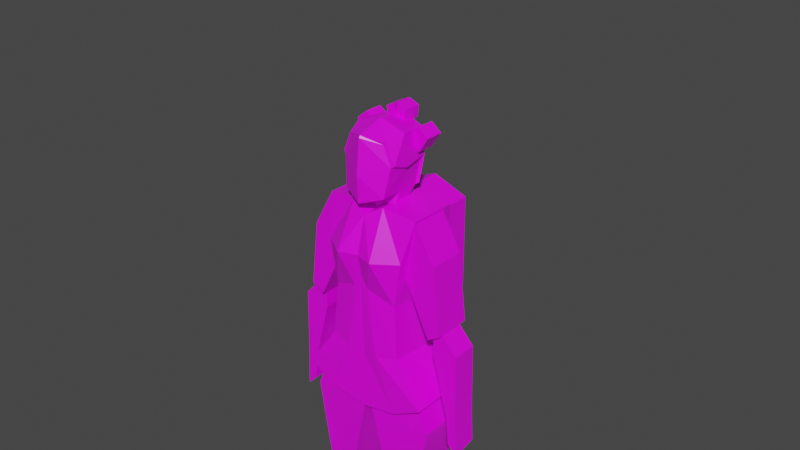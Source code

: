 # Source: gofuckv3.blend  (saved by Blender 2.90.8; exported with 4.5.12 LTS)
import bpy
from mathutils import Matrix  # noqa: F401  (used for matrix-valued properties, if any)

bpy.ops.wm.read_factory_settings(use_empty=True)
scene = bpy.context.scene
scene.name = 'Scene'

# ---- collections
col_collection = bpy.data.collections.new('Collection'); scene.collection.children.link(col_collection)

# ---- images (referenced by path relative to the original .blend; pixels are not part of the script)
import os
ASSET_DIR = os.environ.get("B2B_ASSET_DIR", "")  # directory of the original .blend (textures are referenced by path, not embedded)
HERE = os.path.dirname(os.path.abspath(__file__))  # packed textures are extracted next to this script under _unpacked/

def load_image(name, relpath, width, height, colorspace="sRGB"):
    """Load a texture the original file referenced (path relative to the .blend, or extracted next to this script)."""
    p = next((c for c in (os.path.join(HERE, relpath), os.path.join(ASSET_DIR, relpath)) if relpath and os.path.exists(c)), "")
    if p:
        img = bpy.data.images.load(p, check_existing=True)
        img.name = name
    else:  # same state as the original file: an image datablock whose file is absent (Cycles renders it pink)
        img = bpy.data.images.new(name, width, height)
        img.source = "FILE"
        img.filepath = "//" + (relpath or name)
    img.colorspace_settings.name = colorspace
    return img
img_fuckchan2_png = load_image('fuckchan2.png', 'fuckchan2.png', 1024, 1024, 'sRGB')

# ---- materials (node trees are filled in below, after node groups)
mat_skin = bpy.data.materials.new('skin')
mat_skin.alpha_threshold = 0.0
mat_skin.use_transparent_shadow = False
mat_skin.line_color = (0.0, 0.0, 0.0, 1.0)

# ---- material node trees
mat_skin.use_nodes = True; mat_skin.node_tree.nodes.clear()
_N = mat_skin.node_tree.nodes; _L = mat_skin.node_tree.links
n0 = _N.new('ShaderNodeOutputMaterial'); n0.name = 'Material Output'; n0.location = (300, 300)
n1 = _N.new('ShaderNodeBsdfPrincipled'); n1.name = 'Principled BSDF'; n1.location = (10, 300)
n1.distribution = 'GGX'
n1.subsurface_method = 'BURLEY'
n1.inputs[2].default_value = 0.4
n1.inputs[3].default_value = 1.45
n1.inputs[27].default_value = (0.0, 0.0, 0.0, 1.0)
n1.inputs[28].default_value = 1.0
n2 = _N.new('ShaderNodeTexImage'); n2.name = 'Image Texture'; n2.location = (-280, 280)
n2.image = img_fuckchan2_png
_L.new(n1.outputs[0], n0.inputs[0])
_L.new(n2.outputs[0], n1.inputs[0])
n0.is_active_output = True

# ---- world
world_world = bpy.data.worlds.new('World'); scene.world = world_world
world_world.use_nodes = True; world_world.node_tree.nodes.clear()
_N = world_world.node_tree.nodes; _L = world_world.node_tree.links
n0 = _N.new('ShaderNodeOutputWorld'); n0.name = 'World Output'; n0.location = (300, 300)
n1 = _N.new('ShaderNodeBackground'); n1.name = 'Background'; n1.location = (10, 300)
n1.inputs[0].default_value = (0.05088, 0.05088, 0.05088, 1.0)
_L.new(n1.outputs[0], n0.inputs[0])
n0.is_active_output = True
world_world.color = (0.05088, 0.05088, 0.05088)
world_world.use_sun_shadow = False
world_world.sun_shadow_jitter_overblur = 0.0

# ---- meshes
me_cube = bpy.data.meshes.new('Cube')
me_cube.from_pydata([(0.6527, 0.3939, 5.923), (0.8987, 0.5548, 3.507), (0.6527, -0.2527, 5.931), (0.8987, -0.4733, 3.507), (0.4534, -0.3976, 4.796), (0.4534, 0.4239, 4.657), (0.5505, -0.4013, 5.396), (0.5637, 0.4386, 5.403), (0.1011, -0.4733, 4.942), (0.493, -0.4733, 3.292), (0.1842, 0.3939, 6.0), (0.2947, 0.56, 3.478), (0.2219, -0.3185, 6.008), (0.1011, 0.4239, 4.831), (0.2488, -0.6098, 5.395), (0.2488, 0.4817, 5.395), (0.5147, 0.4825, 4.003), (0.5147, -0.4181, 4.074), (0.2453, 0.5213, 3.94), (0.2209, -0.4733, 4.023), (1.021, -0.2557, 4.527), (0.6611, -0.2557, 5.895), (1.021, 0.2552, 4.527), (0.6611, 0.2552, 5.895), (0.8548, -0.2557, 4.428), (0.4321, -0.2557, 5.819), (0.8548, 0.2552, 4.428), (0.4321, 0.2552, 5.819), (0.9175, -0.2557, 5.425), (0.9175, 0.2552, 5.425), (0.4834, 0.2552, 5.19), (0.4834, -0.2557, 5.19), (1.229, -0.1703, 3.363), (0.96, -0.1703, 4.561), (1.229, 0.1698, 3.363), (0.96, 0.1698, 4.561), (1.088, -0.1703, 3.341), (0.8782, -0.1703, 4.51), (1.088, 0.1698, 3.341), (0.8782, 0.1698, 4.51), (1.213, -0.1703, 4.278), (1.213, 0.1698, 4.278), (0.8712, 0.1698, 4.183), (0.8712, -0.1703, 4.183), (0.6786, -0.3282, 1.734), (0.6541, -0.3142, 3.694), (0.6773, 0.2864, 1.73), (0.6526, 0.3674, 3.689), (0.3915, -0.3292, 1.676), (0.2815, -0.315, 3.693), (0.3902, 0.2853, 1.672), (0.28, 0.3666, 3.688), (0.9043, -0.3181, 3.075), (0.903, 0.2965, 3.07), (0.04315, 0.3611, 3.188), (0.04472, -0.3764, 3.193), (0.78, -0.2003, 0.682), (0.6516, -0.2346, 1.761), (0.78, 0.1923, 0.682), (0.6516, 0.2266, 1.761), (0.5505, -0.2003, 0.6852), (0.4391, -0.2346, 1.736), (0.5505, 0.1923, 0.6852), (0.4391, 0.2266, 1.736), (0.8237, -0.2697, 1.377), (0.8237, 0.2617, 1.377), (0.3721, 0.2617, 1.321), (0.3721, -0.2697, 1.321), (0.8726, 0.2474, 0.6548), (0.8726, -0.2554, 0.6548), (0.4572, 0.2474, 0.6607), (0.4572, -0.2554, 0.6607), (0.8639, 0.2474, 0.03849), (0.8639, -0.2554, 0.03849), (0.4484, 0.2474, 0.04439), (0.4484, -0.2554, 0.04439), (0.8683, -0.2554, 0.3466), (0.4528, -0.2554, 0.3525), (0.4528, 0.2474, 0.3525), (0.8683, 0.2474, 0.3466), (0.8639, -0.5896, 0.03849), (0.4484, -0.5896, 0.04439), (0.8683, -0.4929, 0.2235), (0.4528, -0.4929, 0.2294), (1.254, 0.1698, 2.899), (1.257, -0.1667, 2.829), (1.125, 0.1698, 2.958), (1.125, -0.1703, 2.958), (0.2787, 0.2037, 6.143), (0.186, 0.1089, 5.888), (0.2787, -0.06974, 6.157), (0.186, -0.1027, 5.888), (0.2834, -0.3817, 6.152), (0.2344, -0.321, 6.797), (0.3127, 0.2551, 6.5), (0.349, -0.1054, 6.465), (0.3421, -0.3182, 6.537), (0.3198, 0.2225, 6.168), (0.3428, -0.07638, 6.89), (0.3173, 0.2651, 6.872), (0.3538, 0.2739, 6.525), (0.2787, -0.3022, 6.817), (0.3901, -0.08657, 6.49), (0.3832, -0.2994, 6.563), (0.2279, 0.1065, 6.817), (0.3942, 0.1065, 6.921), (0.2279, 0.3529, 6.817), (0.3942, 0.3529, 6.921), (0.4019, 0.1065, 6.611), (0.5299, 0.1065, 6.809), (0.4019, 0.3529, 6.611), (0.5299, 0.3529, 6.809), (0.1397, 0.183, 7.037), (0.1397, 0.4295, 7.037), (0.126, 0.183, 6.89), (0.126, 0.4295, 6.89), (-0.00531, 0.183, 7.095), (-0.00531, 0.4295, 7.095), (0.002871, 0.4295, 6.888), (0.002871, 0.183, 6.888), (0.4716, 0.4169, 4.524), (0.4733, 0.4169, 5.761), (0.4716, 0.944, 4.524), (0.4733, 0.944, 5.761), (-0.6527, 0.3939, 5.923), (-0.8987, 0.5548, 3.507), (-0.6527, -0.2527, 5.931), (-0.8987, -0.4733, 3.507), (0.0, -0.4733, 5.116), (0.0, 0.4239, 5.005), (-0.4534, -0.3976, 4.796), (-0.4534, 0.4239, 4.657), (0.0, 0.5141, 3.216), (0.0, -0.3945, 5.883), (0.0, -0.4733, 3.211), (0.0, 0.3939, 5.907), (0.0, -0.5269, 5.394), (0.0, 0.4386, 5.439), (-0.5505, -0.4013, 5.396), (-0.5637, 0.4386, 5.403), (-0.1011, -0.4733, 4.942), (-0.493, -0.4733, 3.292), (-0.1842, 0.3939, 6.0), (-0.2947, 0.56, 3.478), (-0.2219, -0.3185, 6.008), (-0.1011, 0.4239, 4.831), (-0.2488, -0.6098, 5.395), (-0.2488, 0.4817, 5.395), (-0.5147, 0.4825, 4.003), (-0.5147, -0.4181, 4.074), (0.0, 0.5037, 3.885), (0.0, -0.4417, 4.001), (-0.2453, 0.5213, 3.94), (-0.2209, -0.4733, 4.023), (-1.021, -0.2557, 4.527), (-0.6611, -0.2557, 5.895), (-1.021, 0.2552, 4.527), (-0.6611, 0.2552, 5.895), (-0.8548, -0.2557, 4.428), (-0.4321, -0.2557, 5.819), (-0.8548, 0.2552, 4.428), (-0.4321, 0.2552, 5.819), (-0.9175, -0.2557, 5.425), (-0.9175, 0.2552, 5.425), (-0.4834, 0.2552, 5.19), (-0.4834, -0.2557, 5.19), (-1.229, -0.1703, 3.363), (-0.96, -0.1703, 4.561), (-1.229, 0.1698, 3.363), (-0.96, 0.1698, 4.561), (-1.088, -0.1703, 3.341), (-0.8782, -0.1703, 4.51), (-1.088, 0.1698, 3.341), (-0.8782, 0.1698, 4.51), (-1.213, -0.1703, 4.278), (-1.213, 0.1698, 4.278), (-0.8712, 0.1698, 4.183), (-0.8712, -0.1703, 4.183), (-0.6786, -0.3282, 1.734), (-0.6541, -0.3142, 3.694), (-0.6773, 0.2864, 1.73), (-0.6526, 0.3674, 3.689), (-0.3915, -0.3292, 1.676), (-0.2815, -0.315, 3.693), (-0.3902, 0.2853, 1.672), (-0.28, 0.3666, 3.688), (-0.9043, -0.3181, 3.075), (-0.903, 0.2965, 3.07), (-0.04315, 0.3611, 3.188), (-0.04472, -0.3764, 3.193), (-0.78, -0.2003, 0.682), (-0.6516, -0.2346, 1.761), (-0.78, 0.1923, 0.682), (-0.6516, 0.2266, 1.761), (-0.5505, -0.2003, 0.6852), (-0.4391, -0.2346, 1.736), (-0.5505, 0.1923, 0.6852), (-0.4391, 0.2266, 1.736), (-0.8237, -0.2697, 1.377), (-0.8237, 0.2617, 1.377), (-0.3721, 0.2617, 1.321), (-0.3721, -0.2697, 1.321), (-0.8726, 0.2474, 0.6548), (-0.8726, -0.2554, 0.6548), (-0.4572, 0.2474, 0.6607), (-0.4572, -0.2554, 0.6607), (-0.8639, 0.2474, 0.03849), (-0.8639, -0.2554, 0.03849), (-0.4484, 0.2474, 0.04439), (-0.4484, -0.2554, 0.04439), (-0.8683, -0.2554, 0.3466), (-0.4528, -0.2554, 0.3525), (-0.4528, 0.2474, 0.3525), (-0.8683, 0.2474, 0.3466), (-0.8639, -0.5896, 0.03849), (-0.4484, -0.5896, 0.04439), (-0.8683, -0.4929, 0.2235), (-0.4528, -0.4929, 0.2294), (-1.254, 0.1698, 2.899), (-1.257, -0.1667, 2.829), (-1.125, 0.1698, 2.958), (-1.125, -0.1703, 2.958), (-0.2787, 0.2037, 6.143), (-0.186, 0.1089, 5.888), (-0.2787, -0.06974, 6.157), (-0.186, -0.1027, 5.888), (0.0, 0.3799, 6.153), (0.0, 0.1889, 5.805), (0.0, -0.1759, 6.207), (0.0, -0.1889, 5.805), (0.0, -0.1113, 6.982), (0.0, 0.3427, 6.902), (0.0, -0.4976, 6.058), (-0.2834, -0.3817, 6.152), (0.0, -0.4663, 6.866), (-0.2344, -0.321, 6.797), (0.0, 0.4242, 6.525), (0.0, -0.1436, 6.594), (-0.3127, 0.2551, 6.5), (-0.349, -0.1054, 6.465), (0.0, -0.5151, 6.417), (-0.3421, -0.3182, 6.537), (-0.3198, 0.2225, 6.168), (0.0, 0.3987, 6.179), (-0.3428, -0.07638, 6.89), (-0.3173, 0.2651, 6.872), (0.0, -0.09248, 7.007), (0.0, 0.3615, 6.928), (0.0, 0.443, 6.55), (-0.3538, 0.2739, 6.525), (0.0, -0.4475, 6.892), (-0.2787, -0.3022, 6.817), (-0.3901, -0.08657, 6.49), (-0.3832, -0.2994, 6.563), (-0.2279, 0.1065, 6.817), (-0.3942, 0.1065, 6.921), (-0.2279, 0.3529, 6.817), (-0.3942, 0.3529, 6.921), (-0.4019, 0.1065, 6.611), (-0.5299, 0.1065, 6.809), (-0.4019, 0.3529, 6.611), (-0.5299, 0.3529, 6.809), (-0.1397, 0.183, 7.037), (-0.1397, 0.4295, 7.037), (-0.126, 0.183, 6.89), (-0.126, 0.4295, 6.89), (0.00531, 0.183, 7.095), (0.00531, 0.4295, 7.095), (-0.002871, 0.4295, 6.888), (-0.002871, 0.183, 6.888), (0.0, 0.4169, 4.513), (0.0, 0.4169, 5.939), (0.0, 0.944, 4.513), (0.0, 0.944, 5.939), (-0.4716, 0.4169, 4.524), (-0.4733, 0.4169, 5.761), (-0.4716, 0.944, 4.524), (-0.4733, 0.944, 5.761)], [], [(16, 5, 4, 17), (19, 8, 128, 151), (11, 1, 3, 9), (7, 0, 2, 6), (15, 10, 0, 7), (18, 13, 5, 16), (14, 12, 133, 136), (10, 135, 133, 12), (8, 14, 136, 128), (13, 15, 7, 5), (5, 7, 6, 4), (129, 137, 15, 13), (4, 6, 14, 8), (0, 10, 12, 2), (6, 2, 12, 14), (150, 129, 13, 18), (137, 135, 10, 15), (132, 11, 9, 134), (17, 4, 8, 19), (3, 17, 19, 9), (132, 150, 18, 11), (11, 18, 16, 1), (9, 19, 151, 134), (1, 16, 17, 3), (28, 21, 23, 29), (29, 23, 27, 30), (30, 27, 25, 31), (31, 25, 21, 28), (22, 26, 24, 20), (27, 23, 21, 25), (24, 31, 28, 20), (26, 30, 31, 24), (22, 29, 30, 26), (20, 28, 29, 22), (40, 33, 35, 41), (41, 35, 39, 42), (42, 39, 37, 43), (43, 37, 33, 40), (36, 32, 85, 87), (39, 35, 33, 37), (36, 43, 40, 32), (38, 42, 43, 36), (34, 41, 42, 38), (32, 40, 41, 34), (52, 45, 47, 53), (53, 47, 51, 54), (54, 51, 49, 55), (55, 49, 45, 52), (46, 50, 48, 44), (51, 47, 45, 49), (48, 55, 52, 44), (50, 54, 55, 48), (46, 53, 54, 50), (44, 52, 53, 46), (64, 57, 59, 65), (65, 59, 63, 66), (66, 63, 61, 67), (67, 61, 57, 64), (60, 56, 69, 71), (63, 59, 57, 61), (60, 67, 64, 56), (62, 66, 67, 60), (58, 65, 66, 62), (56, 64, 65, 58), (76, 73, 80, 82), (58, 62, 70, 68), (56, 58, 68, 69), (62, 60, 71, 70), (72, 74, 75, 73), (79, 78, 74, 72), (78, 77, 75, 74), (76, 79, 72, 73), (69, 68, 79, 76), (70, 71, 77, 78), (68, 70, 78, 79), (71, 69, 76, 77), (83, 82, 80, 81), (77, 76, 82, 83), (75, 77, 83, 81), (73, 75, 81, 80), (84, 86, 87, 85), (34, 38, 86, 84), (32, 34, 84, 85), (38, 36, 87, 86), (88, 89, 91, 90), (90, 91, 229, 228), (226, 227, 89, 88), (229, 91, 89, 227), (88, 94, 100, 97), (95, 90, 92, 96), (96, 93, 101, 103), (96, 240, 234, 93), (90, 228, 232, 92), (92, 232, 240, 96), (88, 90, 95, 94), (94, 95, 102, 100), (98, 246, 247, 99), (248, 100, 99, 247), (100, 102, 98, 99), (246, 98, 101, 250), (98, 102, 103, 101), (243, 97, 100, 248), (95, 96, 103, 102), (226, 88, 97, 243), (93, 234, 250, 101), (104, 105, 107, 106), (106, 107, 111, 110), (110, 111, 109, 108), (108, 109, 105, 104), (106, 110, 108, 104), (111, 107, 105, 109), (116, 112, 113, 117), (117, 113, 115, 118), (118, 115, 114, 119), (119, 114, 112, 116), (115, 113, 112, 114), (272, 273, 123, 122), (122, 123, 121, 120), (120, 121, 271, 270), (272, 122, 120, 270), (123, 273, 271, 121), (148, 149, 130, 131), (153, 151, 128, 140), (143, 141, 127, 125), (139, 138, 126, 124), (147, 139, 124, 142), (152, 148, 131, 145), (146, 136, 133, 144), (142, 144, 133, 135), (140, 128, 136, 146), (145, 131, 139, 147), (131, 130, 138, 139), (129, 145, 147, 137), (130, 140, 146, 138), (124, 126, 144, 142), (138, 146, 144, 126), (150, 152, 145, 129), (137, 147, 142, 135), (132, 134, 141, 143), (149, 153, 140, 130), (127, 141, 153, 149), (132, 143, 152, 150), (143, 125, 148, 152), (141, 134, 151, 153), (125, 127, 149, 148), (162, 163, 157, 155), (163, 164, 161, 157), (164, 165, 159, 161), (165, 162, 155, 159), (156, 154, 158, 160), (161, 159, 155, 157), (158, 154, 162, 165), (160, 158, 165, 164), (156, 160, 164, 163), (154, 156, 163, 162), (174, 175, 169, 167), (175, 176, 173, 169), (176, 177, 171, 173), (177, 174, 167, 171), (170, 221, 219, 166), (173, 171, 167, 169), (170, 166, 174, 177), (172, 170, 177, 176), (168, 172, 176, 175), (166, 168, 175, 174), (186, 187, 181, 179), (187, 188, 185, 181), (188, 189, 183, 185), (189, 186, 179, 183), (180, 178, 182, 184), (185, 183, 179, 181), (182, 178, 186, 189), (184, 182, 189, 188), (180, 184, 188, 187), (178, 180, 187, 186), (198, 199, 193, 191), (199, 200, 197, 193), (200, 201, 195, 197), (201, 198, 191, 195), (194, 205, 203, 190), (197, 195, 191, 193), (194, 190, 198, 201), (196, 194, 201, 200), (192, 196, 200, 199), (190, 192, 199, 198), (210, 216, 214, 207), (192, 202, 204, 196), (190, 203, 202, 192), (196, 204, 205, 194), (206, 207, 209, 208), (213, 206, 208, 212), (212, 208, 209, 211), (210, 207, 206, 213), (203, 210, 213, 202), (204, 212, 211, 205), (202, 213, 212, 204), (205, 211, 210, 203), (217, 215, 214, 216), (211, 217, 216, 210), (209, 215, 217, 211), (207, 214, 215, 209), (218, 219, 221, 220), (168, 218, 220, 172), (166, 219, 218, 168), (172, 220, 221, 170), (222, 224, 225, 223), (224, 228, 229, 225), (228, 226, 227, 229), (226, 222, 223, 227), (237, 230, 231, 236), (229, 227, 223, 225), (222, 242, 249, 238), (231, 247, 248, 236), (239, 241, 233, 224), (241, 253, 251, 235), (241, 235, 234, 240), (237, 240, 234, 230), (224, 233, 232, 228), (234, 250, 246, 230), (228, 232, 240, 237), (233, 241, 240, 232), (222, 238, 239, 224), (238, 249, 252, 239), (236, 248, 243, 226), (228, 237, 236, 226), (244, 245, 247, 246), (248, 247, 245, 249), (249, 245, 244, 252), (246, 250, 251, 244), (244, 251, 253, 252), (243, 248, 249, 242), (239, 252, 253, 241), (226, 243, 242, 222), (230, 246, 247, 231), (235, 251, 250, 234), (254, 256, 257, 255), (256, 260, 261, 257), (260, 258, 259, 261), (258, 254, 255, 259), (256, 254, 258, 260), (261, 259, 255, 257), (266, 267, 263, 262), (267, 268, 265, 263), (268, 269, 264, 265), (269, 266, 262, 264), (265, 264, 262, 263), (270, 272, 273, 271), (272, 276, 277, 273), (276, 274, 275, 277), (274, 270, 271, 275), (272, 270, 274, 276), (277, 275, 271, 273)])
_uv = me_cube.uv_layers.new(name='UVMap')
_uv.uv.foreach_set('vector', [0.3189, 0.3404, 0.3175, 0.381, 0.3378, 0.3841, 0.3363, 0.3509, 0.1786, 0.3569, 0.192, 0.4081, 0.1593, 0.4026, 0.1621, 0.3565, 0.9068, 0.6296, 0.9046, 0.6131, 0.8051, 0.7216, 0.8177, 0.7326, 0.3581, 0.3076, 0.3669, 0.3189, 0.3755, 0.3106, 0.3742, 0.3024, 0.2685, 0.4838, 0.2781, 0.4693, 0.2661, 0.4629, 0.2543, 0.4772, 0.1681, 0.3815, 0.1855, 0.359, 0.1733, 0.3585, 0.1618, 0.3755, 0.1674, 0.429, 0.1722, 0.455, 0.1605, 0.4545, 0.1556, 0.4297, 0.1793, 0.4305, 0.1792, 0.4337, 0.1909, 0.4319, 0.1882, 0.4291, 0.162, 0.405, 0.1674, 0.429, 0.1556, 0.4297, 0.1554, 0.4144, 0.179, 0.3857, 0.1832, 0.3683, 0.169, 0.3617, 0.1667, 0.3852, 0.3635, 0.3928, 0.3537, 0.4155, 0.3318, 0.4257, 0.3208, 0.3988, 0.2696, 0.498, 0.2759, 0.4861, 0.2685, 0.4838, 0.2642, 0.5012, 0.1846, 0.398, 0.1881, 0.4306, 0.1674, 0.429, 0.162, 0.405, 0.178, 0.4233, 0.1793, 0.4305, 0.1882, 0.4291, 0.1865, 0.4244, 0.1881, 0.4306, 0.1863, 0.4488, 0.1722, 0.455, 0.1674, 0.429, 0.1743, 0.3865, 0.1909, 0.3558, 0.1855, 0.359, 0.1681, 0.3815, 0.2759, 0.4861, 0.2824, 0.4733, 0.2781, 0.4693, 0.2685, 0.4838, 0.9219, 0.6336, 0.9068, 0.6296, 0.8177, 0.7326, 0.8418, 0.7615, 0.188, 0.3563, 0.1878, 0.4098, 0.1696, 0.4012, 0.1732, 0.3559, 0.2105, 0.278, 0.1977, 0.3534, 0.1828, 0.3555, 0.1915, 0.2655, 0.5125, 0.2595, 0.5196, 0.2747, 0.5253, 0.2739, 0.5226, 0.2619, 0.5226, 0.2619, 0.5253, 0.2739, 0.5316, 0.2736, 0.538, 0.2606, 0.192, 0.2662, 0.1828, 0.3555, 0.165, 0.3541, 0.168, 0.2708, 0.4928, 0.2582, 0.4915, 0.2784, 0.5243, 0.2831, 0.5239, 0.2582, 0.3673, 0.443, 0.3457, 0.4371, 0.3428, 0.3959, 0.3723, 0.3973, 0.2084, 0.4248, 0.2153, 0.3873, 0.1962, 0.3775, 0.197, 0.4188, 0.3452, 0.3748, 0.3679, 0.3773, 0.3645, 0.4382, 0.3454, 0.4282, 0.2118, 0.4143, 0.1993, 0.4311, 0.1965, 0.4031, 0.2148, 0.3942, 0.3204, 0.37, 0.335, 0.37, 0.335, 0.405, 0.3204, 0.405, 0.1701, 0.3597, 0.1871, 0.3625, 0.1817, 0.3945, 0.1647, 0.3917, 0.2145, 0.3884, 0.2124, 0.4074, 0.1946, 0.406, 0.1969, 0.3775, 0.3674, 0.4128, 0.3426, 0.4141, 0.3443, 0.3705, 0.3676, 0.3717, 0.2117, 0.3808, 0.2107, 0.4173, 0.2004, 0.4186, 0.1929, 0.3774, 0.3439, 0.372, 0.3697, 0.3746, 0.3699, 0.4074, 0.3408, 0.4087, 0.3618, 0.3596, 0.3543, 0.3422, 0.3417, 0.3401, 0.3452, 0.3616, 0.2208, 0.3501, 0.2181, 0.34, 0.2091, 0.345, 0.2093, 0.3563, 0.3608, 0.3571, 0.3549, 0.3382, 0.3458, 0.3368, 0.3469, 0.3594, 0.3467, 0.3654, 0.3464, 0.3463, 0.3567, 0.346, 0.3599, 0.3581, 0.2309, 0.3244, 0.2178, 0.3183, 0.2275, 0.2963, 0.2447, 0.2902, 0.5642, 1.501, 0.5642, 1.488, 0.6105, 1.488, 0.6105, 1.501, 0.2175, 0.3626, 0.2255, 0.3306, 0.2187, 0.3247, 0.2037, 0.3571, 0.2053, 0.3609, 0.2127, 0.3306, 0.2228, 0.3318, 0.2182, 0.3601, 0.217, 0.3587, 0.2203, 0.3392, 0.2085, 0.3423, 0.2045, 0.3567, 0.2049, 0.3595, 0.2168, 0.3301, 0.224, 0.335, 0.2154, 0.3629, 0.1792, 0.2576, 0.1727, 0.2642, 0.2015, 0.2626, 0.1964, 0.2544, 0.199, 0.2553, 0.2015, 0.2626, 0.1715, 0.2647, 0.1729, 0.2574, 0.1779, 0.2558, 0.1719, 0.2648, 0.204, 0.264, 0.2034, 0.2549, 0.1974, 0.2539, 0.2059, 0.2642, 0.1731, 0.2647, 0.1704, 0.2587, 0.6102, 1.488, 0.5642, 1.488, 0.5642, 1.391, 0.6102, 1.391, 0.3683, 0.7463, 0.3622, 0.7658, 0.3512, 0.9814, 0.3541, 0.8403, 0.1732, 0.1905, 0.1705, 0.255, 0.2058, 0.2544, 0.189, 0.1913, 0.3638, 0.1838, 0.3639, 0.2433, 0.3312, 0.2367, 0.3482, 0.1881, 0.1865, 0.1595, 0.2014, 0.2608, 0.1737, 0.2621, 0.1764, 0.1935, 0.3471, 0.1926, 0.3299, 0.2441, 0.3641, 0.2435, 0.3635, 0.1958, 0.352, 0.1752, 0.3603, 0.1485, 0.3727, 0.152, 0.3681, 0.1784, 0.169, 0.1561, 0.1755, 0.1832, 0.1922, 0.183, 0.1935, 0.1576, 0.3758, 0.1473, 0.3735, 0.1698, 0.3539, 0.1695, 0.3549, 0.1472, 0.1745, 0.1868, 0.1708, 0.154, 0.1943, 0.1534, 0.1946, 0.1814, 0.5498, 1.128, 0.5549, 1.131, 0.5562, 1.134, 0.5465, 1.128, 0.5504, 1.641, 0.5504, 1.61, 0.6179, 1.61, 0.6179, 1.641, 0.1836, 0.1229, 0.1946, 0.1585, 0.1707, 0.1618, 0.1714, 0.122, 0.3634, 0.1544, 0.3574, 0.1432, 0.3761, 0.1443, 0.3759, 0.1613, 0.173, 0.1548, 0.1703, 0.1289, 0.186, 0.1285, 0.1934, 0.1556, 0.3705, 0.1208, 0.3742, 0.159, 0.3542, 0.1608, 0.3542, 0.124, 0.1627, 0.3777, 0.1774, 0.3767, 0.1706, 0.3954, 0.1656, 0.3861, 0.5598, 1.123, 0.5551, 1.12, 0.554, 1.118, 0.5628, 1.123, 0.5549, 1.131, 0.5598, 1.123, 0.5628, 1.123, 0.5562, 1.134, 0.5551, 1.12, 0.5498, 1.128, 0.5465, 1.128, 0.554, 1.118, 0.4621, 0.3306, 0.4315, 0.3306, 0.4315, 0.2936, 0.4621, 0.2936, 0.4413, 0.1895, 0.4222, 0.182, 0.4126, 0.1506, 0.4694, 0.1663, 0.4222, 0.182, 0.4049, 0.2073, 0.3748, 0.199, 0.4126, 0.1506, 0.4362, 0.2185, 0.4413, 0.1895, 0.4694, 0.1663, 0.4694, 0.2387, 0.4368, 0.2057, 0.4434, 0.1946, 0.4642, 0.1816, 0.454, 0.2393, 0.4347, 0.1889, 0.4272, 0.1994, 0.3919, 0.217, 0.4262, 0.1666, 0.4434, 0.1946, 0.4347, 0.1889, 0.4262, 0.1666, 0.4642, 0.1816, 0.4272, 0.1994, 0.4368, 0.2057, 0.454, 0.2393, 0.3919, 0.217, 0.1354, 0.3878, 0.1496, 0.3849, 0.1546, 0.3942, 0.1338, 0.3967, 0.1346, 0.3798, 0.1467, 0.3765, 0.1496, 0.3849, 0.1354, 0.3878, 0.1394, 0.3851, 0.1506, 0.3811, 0.1514, 0.389, 0.1498, 0.398, 0.1872, 0.3953, 0.1777, 0.4019, 0.1723, 0.3943, 0.1818, 0.3877, 0.6045, 0.2728, 0.5912, 0.274, 0.5833, 0.2653, 0.594, 0.2613, 0.3516, 0.3073, 0.3383, 0.3086, 0.3403, 0.2667, 0.3527, 0.2689, 0.3387, 0.3075, 0.3533, 0.3061, 0.3535, 0.2655, 0.3384, 0.2658, 0.5935, 0.2631, 0.6023, 0.2754, 0.5982, 0.2931, 0.5838, 0.2896, 0.6639, 0.909, 0.6594, 0.9114, 0.6585, 0.911, 0.6576, 0.9076, 0.6575, 0.9076, 0.6585, 0.911, 0.6583, 0.9117, 0.6542, 0.912, 0.6678, 0.9138, 0.659, 0.9122, 0.6594, 0.9114, 0.6639, 0.909, 0.6952, 1.771, 0.6933, 1.776, 0.6869, 1.774, 0.6901, 1.767, 0.559, 0.5307, 0.546, 0.525, 0.5455, 0.5225, 0.5577, 0.5287, 0.6873, 0.9451, 0.6859, 0.931, 0.6734, 0.9212, 0.6788, 0.9417, 0.5208, 0.5321, 0.5146, 0.5219, 0.5169, 0.5211, 0.522, 0.5302, 0.6798, 0.9384, 0.6563, 0.9391, 0.6574, 0.9865, 0.6902, 0.9643, 0.6575, 0.9076, 0.6542, 0.912, 0.652, 0.9087, 0.6536, 0.9072, 0.672, 0.9187, 0.655, 0.9123, 0.6562, 0.9391, 0.68, 0.9382, 0.6271, 0.9575, 0.6412, 0.9559, 0.6408, 0.9688, 0.6289, 0.9659, 0.546, 0.525, 0.5307, 0.5328, 0.5308, 0.5303, 0.5455, 0.5225, 0.5253, 0.5162, 0.5163, 0.5021, 0.539, 0.496, 0.536, 0.5103, 0.5574, 0.5055, 0.5455, 0.5225, 0.536, 0.5103, 0.539, 0.496, 0.5455, 0.5225, 0.5308, 0.5303, 0.5253, 0.5162, 0.536, 0.5103, 0.5163, 0.5021, 0.5253, 0.5162, 0.5169, 0.5211, 0.502, 0.516, 0.5253, 0.5162, 0.5308, 0.5303, 0.522, 0.5302, 0.5169, 0.5211, 0.5719, 0.5186, 0.5577, 0.5287, 0.5455, 0.5225, 0.5574, 0.5055, 0.5307, 0.5328, 0.5208, 0.5321, 0.522, 0.5302, 0.5308, 0.5303, 0.5724, 0.5202, 0.559, 0.5307, 0.5577, 0.5287, 0.5719, 0.5186, 0.5146, 0.5219, 0.5013, 0.5174, 0.502, 0.516, 0.5169, 0.5211, 0.5135, 0.5281, 0.5074, 0.5281, 0.5074, 0.5219, 0.5135, 0.5219, 0.5135, 0.5219, 0.5074, 0.5219, 0.5074, 0.5158, 0.5135, 0.5158, 0.5135, 0.5158, 0.5074, 0.5158, 0.5074, 0.5097, 0.5135, 0.5097, 0.5135, 0.5097, 0.5074, 0.5097, 0.5074, 0.5036, 0.5135, 0.5036, 0.5196, 0.5158, 0.5135, 0.5158, 0.5135, 0.5097, 0.5196, 0.5097, 0.5074, 0.5158, 0.5013, 0.5158, 0.5013, 0.5097, 0.5074, 0.5097, 0.5502, 0.5436, 0.5461, 0.5406, 0.5456, 0.5372, 0.5505, 0.5336, 0.5505, 0.5336, 0.5456, 0.5372, 0.5435, 0.5375, 0.5404, 0.5339, 0.5404, 0.5339, 0.5435, 0.5375, 0.5441, 0.5403, 0.5404, 0.5445, 0.5404, 0.5445, 0.5441, 0.5403, 0.5461, 0.5406, 0.5502, 0.5436, 0.5435, 0.5375, 0.5456, 0.5372, 0.5461, 0.5406, 0.5441, 0.5403, 0.5606, 0.3608, 0.5613, 0.4209, 0.5012, 0.4215, 0.5006, 0.3614, 0.3773, 0.3844, 0.3742, 0.4363, 0.3885, 0.4307, 0.3938, 0.3851, 0.4091, 1.782, 0.6591, 1.782, 0.6591, 2.032, 0.4091, 2.032, 0.5223, 0.4386, 0.4952, 0.422, 0.5118, 0.3949, 0.5389, 0.4115, 0.5675, 0.4403, 0.513, 0.442, 0.4979, 0.4204, 0.5735, 0.4187, 0.3189, 0.3404, 0.3363, 0.3509, 0.3378, 0.3841, 0.3175, 0.381, 0.1786, 0.3569, 0.1621, 0.3565, 0.1593, 0.4026, 0.192, 0.4081, 0.9061, 0.6297, 0.8163, 0.7329, 0.8055, 0.7226, 0.9035, 0.6108, 0.3581, 0.3076, 0.3742, 0.3024, 0.3755, 0.3106, 0.3669, 0.3189, 0.2685, 0.4838, 0.2543, 0.4772, 0.2661, 0.4629, 0.2781, 0.4693, 0.1681, 0.3815, 0.1618, 0.3755, 0.1733, 0.3585, 0.1855, 0.359, 0.1674, 0.429, 0.1556, 0.4297, 0.1605, 0.4545, 0.1722, 0.455, 0.1793, 0.4305, 0.1882, 0.4291, 0.1909, 0.4319, 0.1792, 0.4337, 0.162, 0.405, 0.1554, 0.4144, 0.1556, 0.4297, 0.1674, 0.429, 0.179, 0.3857, 0.1667, 0.3852, 0.169, 0.3617, 0.1832, 0.3683, 0.3635, 0.3928, 0.3208, 0.3988, 0.3318, 0.4257, 0.3537, 0.4155, 0.2696, 0.498, 0.2642, 0.5012, 0.2685, 0.4838, 0.2759, 0.4861, 0.1846, 0.398, 0.162, 0.405, 0.1674, 0.429, 0.1881, 0.4306, 0.178, 0.4233, 0.1865, 0.4244, 0.1882, 0.4291, 0.1793, 0.4305, 0.1881, 0.4306, 0.1674, 0.429, 0.1722, 0.455, 0.1863, 0.4488, 0.1743, 0.3865, 0.1681, 0.3815, 0.1855, 0.359, 0.1909, 0.3558, 0.2759, 0.4861, 0.2685, 0.4838, 0.2781, 0.4693, 0.2824, 0.4733, 0.9228, 0.6338, 0.8427, 0.7622, 0.8163, 0.7329, 0.9061, 0.6297, 0.188, 0.3563, 0.1732, 0.3559, 0.1696, 0.4012, 0.1878, 0.4098, 0.2105, 0.278, 0.1915, 0.2655, 0.1828, 0.3555, 0.1977, 0.3534, 0.5125, 0.2595, 0.5226, 0.2619, 0.5253, 0.2739, 0.5196, 0.2747, 0.5226, 0.2619, 0.538, 0.2606, 0.5316, 0.2736, 0.5253, 0.2739, 0.192, 0.2662, 0.168, 0.2708, 0.165, 0.3541, 0.1828, 0.3555, 0.4928, 0.2582, 0.5239, 0.2582, 0.5243, 0.2831, 0.4915, 0.2784, 0.3673, 0.443, 0.3723, 0.3973, 0.3428, 0.3959, 0.3457, 0.4371, 0.2084, 0.4248, 0.197, 0.4188, 0.1962, 0.3775, 0.2153, 0.3873, 0.3452, 0.3748, 0.3454, 0.4282, 0.3645, 0.4382, 0.3679, 0.3773, 0.2118, 0.4143, 0.2148, 0.3942, 0.1965, 0.4031, 0.1993, 0.4311, 0.3204, 0.37, 0.3204, 0.405, 0.335, 0.405, 0.335, 0.37, 0.1701, 0.3597, 0.1647, 0.3917, 0.1817, 0.3945, 0.1871, 0.3625, 0.2145, 0.3884, 0.1969, 0.3775, 0.1946, 0.406, 0.2124, 0.4074, 0.3674, 0.4128, 0.3676, 0.3717, 0.3443, 0.3705, 0.3426, 0.4141, 0.2117, 0.3808, 0.1929, 0.3774, 0.2004, 0.4186, 0.2107, 0.4173, 0.3439, 0.372, 0.3408, 0.4087, 0.3699, 0.4074, 0.3697, 0.3746, 0.3618, 0.3596, 0.3452, 0.3616, 0.3417, 0.3401, 0.3543, 0.3422, 0.2208, 0.3501, 0.2093, 0.3563, 0.2091, 0.345, 0.2181, 0.34, 0.3608, 0.3571, 0.3469, 0.3594, 0.3458, 0.3368, 0.3549, 0.3382, 0.3467, 0.3654, 0.3599, 0.3581, 0.3567, 0.346, 0.3464, 0.3463, 0.2309, 0.3244, 0.2447, 0.2902, 0.2275, 0.2963, 0.2178, 0.3183, 0.5642, 1.501, 0.6105, 1.501, 0.6105, 1.488, 0.5642, 1.488, 0.2175, 0.3626, 0.2037, 0.3571, 0.2187, 0.3247, 0.2255, 0.3306, 0.2053, 0.3609, 0.2182, 0.3601, 0.2228, 0.3318, 0.2127, 0.3306, 0.217, 0.3587, 0.2045, 0.3567, 0.2085, 0.3423, 0.2203, 0.3392, 0.2049, 0.3595, 0.2154, 0.3629, 0.224, 0.335, 0.2168, 0.3301, 0.1792, 0.2576, 0.1964, 0.2544, 0.2015, 0.2626, 0.1727, 0.2642, 0.199, 0.2553, 0.1729, 0.2574, 0.1715, 0.2647, 0.2015, 0.2626, 0.1779, 0.2558, 0.2034, 0.2549, 0.204, 0.264, 0.1719, 0.2648, 0.1974, 0.2539, 0.1704, 0.2587, 0.1731, 0.2647, 0.2059, 0.2642, 0.6102, 1.488, 0.6102, 1.391, 0.5642, 1.391, 0.5642, 1.488, 0.3683, 0.7463, 0.3541, 0.8403, 0.3512, 0.9814, 0.3622, 0.7658, 0.1732, 0.1905, 0.189, 0.1913, 0.2058, 0.2544, 0.1705, 0.255, 0.3638, 0.1838, 0.3482, 0.1881, 0.3312, 0.2367, 0.3639, 0.2433, 0.1865, 0.1595, 0.1764, 0.1935, 0.1737, 0.2621, 0.2014, 0.2608, 0.3471, 0.1926, 0.3635, 0.1958, 0.3641, 0.2435, 0.3299, 0.2441, 0.352, 0.1752, 0.3681, 0.1784, 0.3727, 0.152, 0.3603, 0.1485, 0.169, 0.1561, 0.1935, 0.1576, 0.1922, 0.183, 0.1755, 0.1832, 0.3758, 0.1473, 0.3549, 0.1472, 0.3539, 0.1695, 0.3735, 0.1698, 0.1745, 0.1868, 0.1946, 0.1814, 0.1943, 0.1534, 0.1708, 0.154, 0.5498, 1.128, 0.5465, 1.128, 0.5562, 1.134, 0.5549, 1.131, 0.5504, 1.641, 0.6179, 1.641, 0.6179, 1.61, 0.5504, 1.61, 0.1836, 0.1229, 0.1714, 0.122, 0.1707, 0.1618, 0.1946, 0.1585, 0.3634, 0.1544, 0.3759, 0.1613, 0.3761, 0.1443, 0.3574, 0.1432, 0.173, 0.1548, 0.1934, 0.1556, 0.186, 0.1285, 0.1703, 0.1289, 0.3705, 0.1208, 0.3542, 0.124, 0.3542, 0.1608, 0.3742, 0.159, 0.1627, 0.3777, 0.1656, 0.3861, 0.1706, 0.3954, 0.1774, 0.3767, 0.5598, 1.123, 0.5628, 1.123, 0.554, 1.118, 0.5551, 1.12, 0.5549, 1.131, 0.5562, 1.134, 0.5628, 1.123, 0.5598, 1.123, 0.5551, 1.12, 0.554, 1.118, 0.5465, 1.128, 0.5498, 1.128, 0.4621, 0.3306, 0.4621, 0.2936, 0.4315, 0.2936, 0.4315, 0.3306, 0.4413, 0.1895, 0.4694, 0.1663, 0.4126, 0.1506, 0.4222, 0.182, 0.4222, 0.182, 0.4126, 0.1506, 0.3748, 0.199, 0.4049, 0.2073, 0.4362, 0.2185, 0.4694, 0.2387, 0.4694, 0.1663, 0.4413, 0.1895, 0.4368, 0.2057, 0.454, 0.2393, 0.4642, 0.1816, 0.4434, 0.1946, 0.4347, 0.1889, 0.4262, 0.1666, 0.3919, 0.217, 0.4272, 0.1994, 0.4434, 0.1946, 0.4642, 0.1816, 0.4262, 0.1666, 0.4347, 0.1889, 0.4272, 0.1994, 0.3919, 0.217, 0.454, 0.2393, 0.4368, 0.2057, 0.1354, 0.3878, 0.1338, 0.3967, 0.1546, 0.3942, 0.1496, 0.3849, 0.1346, 0.3798, 0.1354, 0.3878, 0.1496, 0.3849, 0.1467, 0.3765, 0.1394, 0.3851, 0.1498, 0.398, 0.1514, 0.389, 0.1506, 0.3811, 0.1872, 0.3953, 0.1818, 0.3877, 0.1723, 0.3943, 0.1777, 0.4019, 0.6045, 0.2728, 0.594, 0.2613, 0.5833, 0.2653, 0.5912, 0.274, 0.3516, 0.3073, 0.3527, 0.2689, 0.3403, 0.2667, 0.3383, 0.3086, 0.3387, 0.3075, 0.3384, 0.2658, 0.3535, 0.2655, 0.3533, 0.3061, 0.5935, 0.2631, 0.5838, 0.2896, 0.5982, 0.2931, 0.6023, 0.2754, 0.6639, 0.909, 0.6576, 0.9076, 0.6585, 0.911, 0.6594, 0.9114, 0.6575, 0.9076, 0.6542, 0.912, 0.6583, 0.9117, 0.6585, 0.911, 0.7262, 1.769, 0.6558, 1.721, 0.6901, 1.767, 0.6952, 1.771, 0.6678, 0.9138, 0.6639, 0.909, 0.6594, 0.9114, 0.659, 0.9122, 0.7698, 1.746, 0.8281, 1.719, 0.7753, 1.645, 0.7037, 1.672, 0.6952, 1.771, 0.6901, 1.767, 0.6869, 1.774, 0.6933, 1.776, 0.559, 0.5307, 0.5577, 0.5287, 0.5455, 0.5225, 0.546, 0.525, 0.7753, 1.645, 0.7779, 1.639, 0.7053, 1.666, 0.7037, 1.672, 0.6873, 0.9451, 0.6788, 0.9417, 0.6734, 0.9212, 0.6859, 0.931, 0.5208, 0.5321, 0.522, 0.5302, 0.5169, 0.5211, 0.5146, 0.5219, 0.6798, 0.9384, 0.6902, 0.9643, 0.6574, 0.9865, 0.6563, 0.9391, 0.7698, 1.746, 0.7776, 1.797, 0.828, 1.793, 0.8281, 1.719, 0.6575, 0.9076, 0.6536, 0.9072, 0.652, 0.9087, 0.6542, 0.912, 0.828, 1.793, 0.8316, 1.788, 0.8316, 1.714, 0.8281, 1.719, 0.7262, 1.769, 0.7421, 1.794, 0.7776, 1.797, 0.7698, 1.746, 0.672, 0.9187, 0.68, 0.9382, 0.6562, 0.9391, 0.655, 0.9123, 0.6271, 0.9575, 0.6289, 0.9659, 0.6408, 0.9688, 0.6412, 0.9559, 0.546, 0.525, 0.5455, 0.5225, 0.5308, 0.5303, 0.5307, 0.5328, 0.7037, 1.672, 0.7053, 1.666, 0.6573, 1.715, 0.6558, 1.721, 0.7262, 1.769, 0.7698, 1.746, 0.7037, 1.672, 0.6558, 1.721, 0.5253, 0.5162, 0.536, 0.5103, 0.539, 0.496, 0.5163, 0.5021, 0.5574, 0.5055, 0.539, 0.496, 0.536, 0.5103, 0.5455, 0.5225, 0.5455, 0.5225, 0.536, 0.5103, 0.5253, 0.5162, 0.5308, 0.5303, 0.5163, 0.5021, 0.502, 0.516, 0.5169, 0.5211, 0.5253, 0.5162, 0.5253, 0.5162, 0.5169, 0.5211, 0.522, 0.5302, 0.5308, 0.5303, 0.5719, 0.5186, 0.5574, 0.5055, 0.5455, 0.5225, 0.5577, 0.5287, 0.5307, 0.5328, 0.5308, 0.5303, 0.522, 0.5302, 0.5208, 0.5321, 0.5724, 0.5202, 0.5719, 0.5186, 0.5577, 0.5287, 0.559, 0.5307, 0.8281, 1.719, 0.8316, 1.714, 0.7779, 1.639, 0.7753, 1.645, 0.5146, 0.5219, 0.5169, 0.5211, 0.502, 0.516, 0.5013, 0.5174, 0.5135, 0.5281, 0.5135, 0.5219, 0.5074, 0.5219, 0.5074, 0.5281, 0.5135, 0.5219, 0.5135, 0.5158, 0.5074, 0.5158, 0.5074, 0.5219, 0.5135, 0.5158, 0.5135, 0.5097, 0.5074, 0.5097, 0.5074, 0.5158, 0.5135, 0.5097, 0.5135, 0.5036, 0.5074, 0.5036, 0.5074, 0.5097, 0.5196, 0.5158, 0.5196, 0.5097, 0.5135, 0.5097, 0.5135, 0.5158, 0.5074, 0.5158, 0.5074, 0.5097, 0.5013, 0.5097, 0.5013, 0.5158, 0.5502, 0.5436, 0.5505, 0.5336, 0.5456, 0.5372, 0.5461, 0.5406, 0.5505, 0.5336, 0.5404, 0.5339, 0.5435, 0.5375, 0.5456, 0.5372, 0.5404, 0.5339, 0.5404, 0.5445, 0.5441, 0.5403, 0.5435, 0.5375, 0.5404, 0.5445, 0.5502, 0.5436, 0.5461, 0.5406, 0.5441, 0.5403, 0.5435, 0.5375, 0.5441, 0.5403, 0.5461, 0.5406, 0.5456, 0.5372, 0.4091, 1.032, 0.4091, 1.282, 0.6591, 1.282, 0.6591, 1.032, 0.5606, 0.3608, 0.5006, 0.3614, 0.5012, 0.4215, 0.5613, 0.4209, 0.3773, 0.3844, 0.3938, 0.3851, 0.3885, 0.4307, 0.3742, 0.4363, 0.4091, 1.782, 0.4091, 2.032, 0.6591, 2.032, 0.6591, 1.782, 0.5223, 0.4386, 0.5389, 0.4115, 0.5118, 0.3949, 0.4952, 0.422, 0.5675, 0.4403, 0.5735, 0.4187, 0.4979, 0.4204, 0.513, 0.442])
me_cube.materials.append(mat_skin)
me_cube.use_remesh_preserve_volume = False
me_cube.use_remesh_preserve_attributes = False
me_cube.use_mirror_vertex_groups = False
me_cube.update()
arm_armature_001 = bpy.data.armatures.new('Armature.001')  # bones are not reproduced

# ---- objects
ob_fuckchan = bpy.data.objects.new('fuckchan', me_cube)
ob_armature = bpy.data.objects.new('Armature', arm_armature_001)

# ---- transforms, parenting, visibility, modifiers, constraints
ob_fuckchan.parent = ob_armature
ob_fuckchan.matrix_parent_inverse = Matrix(((1.0, -0.0, -0.0, -0.0), (-0.0, 1.0, 0.0, 4.552e-07), (-0.0, -0.0, 1.0, -3.388), (-0.0, 0.0, -0.0, 1.0)))
ob_fuckchan.location = (0.0, 0.0, 0.0)
ob_fuckchan.lock_rotations_4d = False
ob_fuckchan.empty_display_type = 'ARROWS'
ob_fuckchan.lineart.crease_threshold = 0.0
_vg = ob_fuckchan.vertex_groups.new(name='body')
_vg.add([0, 1, 2, 3, 4, 5, 6, 7, 8, 9, 10, 11, 12, 13, 14, 15, 16, 17, 18, 19, 120, 121, 122, 123, 124, 125, 126, 127, 128, 129, 130, 131, 132, 133, 134, 135, 136, 137, 138, 139, 140, 141, 142, 143, 144, 145, 146, 147, 148, 149, 150, 151, 152, 153, 270, 271, 272, 273, 274, 275, 276, 277], 1.0, 'REPLACE')
_vg = ob_fuckchan.vertex_groups.new(name='head')
_vg.add([88, 89, 90, 91, 92, 93, 94, 95, 96, 97, 98, 99, 100, 101, 102, 103, 104, 105, 106, 107, 108, 109, 110, 111, 112, 113, 114, 115, 116, 117, 118, 119, 222, 223, 224, 225, 226, 227, 228, 229, 230, 231, 232, 233, 234, 235, 236, 237, 238, 239, 240, 241, 242, 243, 244, 245, 246, 247, 248, 249, 250, 251, 252, 253, 254, 255, 256, 257, 258, 259, 260, 261, 262, 263, 264, 265, 266, 267, 268, 269], 1.0, 'REPLACE')
_vg = ob_fuckchan.vertex_groups.new(name='upperarm.l')
_vg.add([20, 21, 22, 23, 24, 25, 26, 27, 28, 29, 30, 31], 1.0, 'REPLACE')
_vg = ob_fuckchan.vertex_groups.new(name='lowerarm.l')
_vg.add([32, 33, 34, 35, 36, 37, 38, 39, 40, 41, 42, 43, 84, 85, 86, 87], 1.0, 'REPLACE')
_vg = ob_fuckchan.vertex_groups.new(name='upperleg.l')
_vg.add([44, 45, 46, 47, 48, 49, 50, 51, 52, 53, 54, 55], 1.0, 'REPLACE')
_vg = ob_fuckchan.vertex_groups.new(name='lowerleg.l')
_vg.add([56, 57, 58, 59, 60, 61, 62, 63, 64, 65, 66, 67, 68, 69, 70, 71, 72, 73, 74, 75, 76, 77, 78, 79, 80, 81, 82, 83], 1.0, 'REPLACE')
_vg = ob_fuckchan.vertex_groups.new(name='upperarm.r')
_vg.add([154, 155, 156, 157, 158, 159, 160, 161, 162, 163, 164, 165], 1.0, 'REPLACE')
_vg = ob_fuckchan.vertex_groups.new(name='lowerarm.r')
_vg.add([166, 167, 168, 169, 170, 171, 172, 173, 174, 175, 176, 177, 218, 219, 220, 221], 1.0, 'REPLACE')
_vg = ob_fuckchan.vertex_groups.new(name='upperleg.r')
_vg.add([178, 179, 180, 181, 182, 183, 184, 185, 186, 187, 188, 189], 1.0, 'REPLACE')
_vg = ob_fuckchan.vertex_groups.new(name='lowerleg.r')
_vg.add([190, 191, 192, 193, 194, 195, 196, 197, 198, 199, 200, 201, 202, 203, 204, 205, 206, 207, 208, 209, 210, 211, 212, 213, 214, 215, 216, 217], 1.0, 'REPLACE')
_m = ob_fuckchan.modifiers.new('Armature', 'ARMATURE')
_m.object = ob_armature
ob_armature.location = (0.0, -4.552e-07, 0.6636)
ob_armature.scale = (0.4083, 0.4083, 0.4083)
ob_armature.show_in_front = True
ob_armature.lineart.crease_threshold = 0.0

# ---- collection membership
col_collection.objects.link(ob_fuckchan)
col_collection.objects.link(ob_armature)

# ---- scene / render settings (as saved in the file)
scene.frame_start = 1; scene.frame_end = 32; scene.frame_set(5)
scene.render.engine = 'BLENDER_EEVEE_NEXT'
scene.cycles.use_denoising = False
scene.cycles.samples = 128
scene.cycles.sampling_pattern = 'TABULATED_SOBOL'
scene.cycles.use_adaptive_sampling = False
scene.cycles.use_light_tree = False
scene.view_settings.view_transform = 'Filmic'
bpy.context.view_layer.update()

# ---- added for rendering (the .blend has no active camera and no usable light): camera, sun
cam_auto = bpy.data.cameras.new('AutoCamera')
cam_auto.lens = 50.0
cam_auto.sensor_width = 36.0
cam_auto.clip_end = 1000.0
ob_auto_camera = bpy.data.objects.new('AutoCamera', cam_auto)
scene.collection.objects.link(ob_auto_camera)
ob_auto_camera.location = (3.15987, -3.68816, 4.04838)
ob_auto_camera.rotation_euler = (1.09748, -7.21219e-08, 0.694738)
scene.camera = ob_auto_camera
light_auto_sun = bpy.data.lights.new('AutoSun', 'SUN')
light_auto_sun.energy = 3.0
light_auto_sun.angle = 0.0523599
ob_auto_sun = bpy.data.objects.new('AutoSun', light_auto_sun)
scene.collection.objects.link(ob_auto_sun)
ob_auto_sun.rotation_euler = (0.872665, 0.174533, 0.523599)
bpy.context.view_layer.update()
